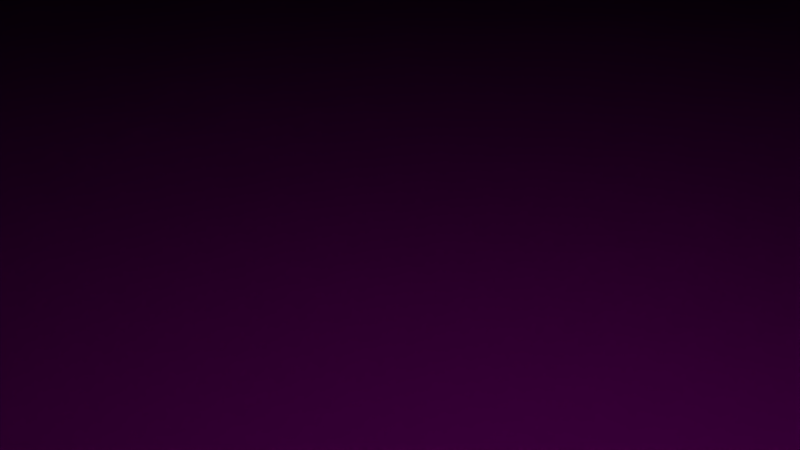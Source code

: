 # Source: ControlPanel.blend  (saved by Blender 2.79.0; exported with 4.5.12 LTS)
import bpy
from mathutils import Matrix  # noqa: F401  (used for matrix-valued properties, if any)

bpy.ops.wm.read_factory_settings(use_empty=True)
scene = bpy.context.scene
scene.name = 'Scene'

# ---- collections
col_collection_1 = bpy.data.collections.new('Collection 1'); scene.collection.children.link(col_collection_1)

# ---- images (referenced by path relative to the original .blend; pixels are not part of the script)
import os
ASSET_DIR = os.environ.get("B2B_ASSET_DIR", "")  # directory of the original .blend (textures are referenced by path, not embedded)
HERE = os.path.dirname(os.path.abspath(__file__))  # packed textures are extracted next to this script under _unpacked/

def load_image(name, relpath, width, height, colorspace="sRGB"):
    """Load a texture the original file referenced (path relative to the .blend, or extracted next to this script)."""
    p = next((c for c in (os.path.join(HERE, relpath), os.path.join(ASSET_DIR, relpath)) if relpath and os.path.exists(c)), "")
    if p:
        img = bpy.data.images.load(p, check_existing=True)
        img.name = name
    else:  # same state as the original file: an image datablock whose file is absent (Cycles renders it pink)
        img = bpy.data.images.new(name, width, height)
        img.source = "FILE"
        img.filepath = "//" + (relpath or name)
    img.colorspace_settings.name = colorspace
    return img
img_sci_fi_texture_184_by_llexandro_d939uv3_png = load_image('sci_fi_texture_184_by_llexandro-d939uv3.png', 'sci_fi_texture_184_by_llexandro-d939uv3.png', 1024, 1024, 'sRGB')

# ---- materials (node trees are filled in below, after node groups)
mat_material_001 = bpy.data.materials.new('Material.001')
mat_material_001.alpha_threshold = 0.0
mat_material_001.roughness = 0.5

# ---- material node trees
mat_material_001.use_nodes = True; mat_material_001.node_tree.nodes.clear()
_N = mat_material_001.node_tree.nodes; _L = mat_material_001.node_tree.links
n0 = _N.new('ShaderNodeOutputMaterial'); n0.name = 'Material Output'; n0.location = (300, 300)
n1 = _N.new('ShaderNodeBsdfDiffuse'); n1.name = 'Diffuse BSDF'; n1.location = (10, 300)
n2 = _N.new('ShaderNodeTexImage'); n2.name = 'Image Texture'; n2.location = (-180, 300)
n2.width = 140
n2.image = img_sci_fi_texture_184_by_llexandro_d939uv3_png
_L.new(n1.outputs[0], n0.inputs[0])
_L.new(n2.outputs[0], n1.inputs[0])
n0.is_active_output = True

# ---- world
world_world = bpy.data.worlds.new('World'); scene.world = world_world
world_world.color = (0.05088, 0.05088, 0.05088)
world_world.use_sun_shadow = False
world_world.sun_shadow_jitter_overblur = 0.0
world_world.cycles.sampling_method = 'MANUAL'

# ---- cameras
cam_camera = bpy.data.cameras.new('Camera')
cam_camera.clip_end = 100.0
cam_camera.lens = 35.0
cam_camera.sensor_width = 32.0
cam_camera.sensor_height = 18.0
cam_camera.ortho_scale = 7.314
cam_camera.dof.focus_distance = 0.0

# ---- lights
light_lamp = bpy.data.lights.new('Lamp', 'POINT')
light_lamp.transmission_factor = 0.0
light_lamp.cutoff_distance = 30.0
light_lamp.energy = 100.0
light_lamp.shadow_buffer_clip_start = 1.001
light_lamp.shadow_soft_size = 0.1
light_lamp.shadow_maximum_resolution = 0.006
light_lamp.use_absolute_resolution = True

# ---- meshes
me_cube_001 = bpy.data.meshes.new('Cube.001')
me_cube_001.from_pydata([(271.5, -6.34, 135.5), (271.5, 7.728, 135.5), (271.5, -6.34, -135.5), (271.5, 7.728, -135.5), (-271.5, -6.34, 135.5), (-271.5, 7.728, 135.5), (-271.5, -6.34, -135.5), (-271.5, 7.728, -135.5), (-203.6, -6.34, -135.5), (-135.8, -6.34, -135.5), (-67.87, -6.34, -135.5), (0.009458, -6.34, -135.5), (67.89, -6.34, -135.5), (135.8, -6.34, -135.5), (203.7, -6.34, -135.5), (203.7, 7.728, -135.5), (135.8, 7.728, -135.5), (67.89, 7.728, -135.5), (0.009458, 7.728, -135.5), (-67.87, 7.728, -135.5), (-135.8, 7.728, -135.5), (-203.6, 7.728, -135.5), (203.7, -6.34, 135.5), (135.8, -6.34, 135.5), (67.89, -6.34, 135.5), (0.009458, -6.34, 135.5), (-67.87, -6.34, 135.5), (-135.8, -6.34, 135.5), (-203.6, -6.34, 135.5), (-203.6, 7.728, 135.5), (-135.8, 7.728, 135.5), (-67.87, 7.728, 135.5), (0.009458, 7.728, 135.5), (67.89, 7.728, 135.5), (135.8, 7.728, 135.5), (203.7, 7.728, 135.5)], [], [(0, 2, 3, 1), (8, 6, 7, 21), (6, 4, 5, 7), (22, 0, 1, 35), (8, 28, 4, 6), (15, 35, 1, 3), (7, 5, 29, 21), (21, 29, 30, 20), (20, 30, 31, 19), (19, 31, 32, 18), (18, 32, 33, 17), (17, 33, 34, 16), (16, 34, 35, 15), (2, 0, 22, 14), (14, 22, 23, 13), (13, 23, 24, 12), (12, 24, 25, 11), (11, 25, 26, 10), (10, 26, 27, 9), (9, 27, 28, 8), (4, 28, 29, 5), (28, 27, 30, 29), (27, 26, 31, 30), (26, 25, 32, 31), (25, 24, 33, 32), (24, 23, 34, 33), (23, 22, 35, 34), (2, 14, 15, 3), (14, 13, 16, 15), (13, 12, 17, 16), (12, 11, 18, 17), (11, 10, 19, 18), (10, 9, 20, 19), (9, 8, 21, 20)])
_uv = me_cube_001.uv_layers.new(name='UVMap')
_uv.uv.foreach_set('vector', [0.9759, 0.9978, 0.9759, 0.4989, 1.0, 0.4989, 1.0, 0.9978, 0.9277, 0.125, 0.9277, 0.0, 0.9518, 0.0, 0.9518, 0.125, 1.0, 0.0, 1.0, 0.4989, 0.9759, 0.4989, 0.9759, 0.0, 0.9759, 0.875, 0.9759, 1.0, 0.9518, 1.0, 0.9518, 0.875, 1.306e-07, 0.875, 0.4639, 0.875, 0.4639, 1.0, 1.567e-07, 1.0, 0.9277, 0.125, 0.4639, 0.125, 0.4639, 0.0, 0.9277, 0.0, 0.9277, 1.0, 0.4639, 1.0, 0.4639, 0.875, 0.9277, 0.875, 0.9277, 0.875, 0.4639, 0.875, 0.4639, 0.75, 0.9277, 0.75, 0.9277, 0.75, 0.4639, 0.75, 0.4639, 0.625, 0.9277, 0.625, 0.9277, 0.625, 0.4639, 0.625, 0.4639, 0.5, 0.9277, 0.5, 0.9277, 0.5, 0.4639, 0.5, 0.4639, 0.375, 0.9277, 0.375, 0.9277, 0.375, 0.4639, 0.375, 0.4639, 0.25, 0.9277, 0.25, 0.9277, 0.25, 0.4639, 0.25, 0.4639, 0.125, 0.9277, 0.125, 0.0, 0.0, 0.4639, 0.0, 0.4639, 0.125, 2.612e-08, 0.125, 2.612e-08, 0.125, 0.4639, 0.125, 0.4639, 0.25, 2.612e-08, 0.25, 2.612e-08, 0.25, 0.4639, 0.25, 0.4639, 0.375, 7.837e-08, 0.375, 7.837e-08, 0.375, 0.4639, 0.375, 0.4639, 0.5, 7.837e-08, 0.5, 7.837e-08, 0.5, 0.4639, 0.5, 0.4639, 0.625, 7.837e-08, 0.625, 7.837e-08, 0.625, 0.4639, 0.625, 0.4639, 0.75, 1.306e-07, 0.75, 1.306e-07, 0.75, 0.4639, 0.75, 0.4639, 0.875, 1.306e-07, 0.875, 0.9759, 0.0, 0.9759, 0.125, 0.9518, 0.125, 0.9518, 0.0, 0.9759, 0.125, 0.9759, 0.25, 0.9518, 0.25, 0.9518, 0.125, 0.9759, 0.25, 0.9759, 0.375, 0.9518, 0.375, 0.9518, 0.25, 0.9759, 0.375, 0.9759, 0.5, 0.9518, 0.5, 0.9518, 0.375, 0.9759, 0.5, 0.9759, 0.625, 0.9518, 0.625, 0.9518, 0.5, 0.9759, 0.625, 0.9759, 0.75, 0.9518, 0.75, 0.9518, 0.625, 0.9759, 0.75, 0.9759, 0.875, 0.9518, 0.875, 0.9518, 0.75, 0.9277, 1.0, 0.9277, 0.875, 0.9518, 0.875, 0.9518, 1.0, 0.9277, 0.875, 0.9277, 0.75, 0.9518, 0.75, 0.9518, 0.875, 0.9277, 0.75, 0.9277, 0.625, 0.9518, 0.625, 0.9518, 0.75, 0.9277, 0.625, 0.9277, 0.5, 0.9518, 0.5, 0.9518, 0.625, 0.9277, 0.5, 0.9277, 0.375, 0.9518, 0.375, 0.9518, 0.5, 0.9277, 0.375, 0.9277, 0.25, 0.9518, 0.25, 0.9518, 0.375, 0.9277, 0.25, 0.9277, 0.125, 0.9518, 0.125, 0.9518, 0.25])
me_cube_001.materials.append(mat_material_001)
me_cube_001.use_remesh_preserve_volume = False
me_cube_001.use_remesh_preserve_attributes = False
me_cube_001.use_mirror_vertex_groups = False
me_cube_001.update()

# ---- objects
ob_empty = bpy.data.objects.new('Empty', None)
ob_cube = bpy.data.objects.new('Cube', me_cube_001)
ob_lamp = bpy.data.objects.new('Lamp', light_lamp)
ob_camera = bpy.data.objects.new('Camera', cam_camera)

# ---- transforms, parenting, visibility, modifiers, constraints
ob_empty.location = (0.0, 4.668, 0.0)
ob_empty.empty_image_offset = (0.0, 0.0)
ob_empty.lineart.crease_threshold = 0.0
ob_cube.location = (0.0, 0.0, 0.0)
ob_cube.rotation_euler = (1.571, 0.0, 0.0)
ob_cube.lineart.crease_threshold = 0.0
_m = ob_cube.modifiers.new('SimpleDeform', 'SIMPLE_DEFORM')
_m.deform_method = 'BEND'
_m.deform_axis = 'Z'
_m.origin = ob_empty
_m.factor = 0.5236
_m.angle = 0.5236
ob_lamp.location = (4.076, 1.005, 5.904)
ob_lamp.rotation_euler = (0.6503, 0.05522, 1.866)
ob_lamp.lock_rotations_4d = False
ob_lamp.empty_display_type = 'ARROWS'
ob_lamp.color = (0.0, 0.0, 0.0, 0.0)
ob_lamp.lineart.crease_threshold = 0.0
ob_camera.location = (7.481, -6.508, 5.344)
ob_camera.rotation_euler = (1.109, 0.0, 0.8149)
ob_camera.lock_rotations_4d = False
ob_camera.empty_display_type = 'ARROWS'
ob_camera.color = (0.0, 0.0, 0.0, 0.0)
ob_camera.display_type = 'WIRE'
ob_camera.lineart.crease_threshold = 0.0

# ---- collection membership
col_collection_1.objects.link(ob_empty)
col_collection_1.objects.link(ob_cube)
col_collection_1.objects.link(ob_lamp)
col_collection_1.objects.link(ob_camera)

# ---- scene / render settings (as saved in the file)
scene.camera = ob_camera
scene.frame_start = 1; scene.frame_end = 250; scene.frame_set(1)
scene.render.engine = 'CYCLES'
scene.render.resolution_percentage = 50
scene.render.dither_intensity = 0.0
scene.cycles.use_denoising = False
scene.cycles.samples = 128
scene.cycles.sampling_pattern = 'TABULATED_SOBOL'
scene.cycles.use_adaptive_sampling = False
scene.cycles.use_light_tree = False
scene.cycles.blur_glossy = 0.0
scene.cycles.sample_clamp_indirect = 0.0
scene.view_settings.view_transform = 'Standard'
bpy.context.view_layer.update()
